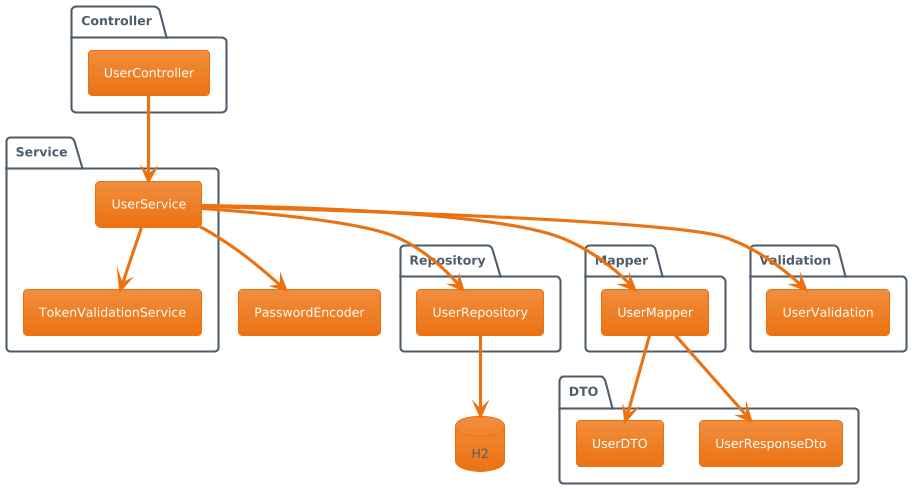

The diagram above was rendered by PlantUML. Its source (embedded in the PNG):
@startuml
!theme aws-orange
skinparam componentStyle rectangle

package "Controller" {
  [UserController]
}

package "Service" {
  [UserService]
  [TokenValidationService]
}

package "Repository" {
  [UserRepository]
}

package "Mapper" {
  [UserMapper]
}

package "Validation" {
  [UserValidation]
}

package "DTO" {
  [UserDTO]
  [UserResponseDto]
}

database "H2" as H2

[UserController] --> [UserService]
[UserService] --> [UserRepository]
[UserService] --> [TokenValidationService]
[UserService] --> [UserMapper]
[UserService] --> [UserValidation]
[UserService] --> [PasswordEncoder]
[UserRepository] --> H2
[UserMapper] --> [UserDTO]
[UserMapper] --> [UserResponseDto]
@enduml